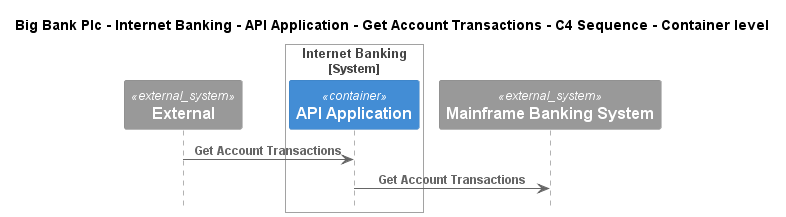

The diagram above was rendered by PlantUML. Its source (embedded in the PNG):
@startuml
!include ..\..\..\..\..\..\..\.c4s\C4_Sequence.puml

title Big Bank Plc - Internet Banking - API Application - Get Account Transactions - C4 Sequence - Container level

System_Ext(C4InterFlow.SoftwareSystems.ExternalSystem, "External", "")

System_Boundary(BigBankPlc.SoftwareSystems.InternetBanking, "Internet Banking")
    Container(BigBankPlc.SoftwareSystems.InternetBanking.Containers.APIApplication, "API Application", "", "")
Boundary_End()
System_Ext(BigBankPlc.SoftwareSystems.MainframeBankingSystem, "Mainframe Banking System", "")

Rel(C4InterFlow.SoftwareSystems.ExternalSystem, BigBankPlc.SoftwareSystems.InternetBanking.Containers.APIApplication, "Get Account Transactions")
Rel(BigBankPlc.SoftwareSystems.InternetBanking.Containers.APIApplication, BigBankPlc.SoftwareSystems.MainframeBankingSystem, "Get Account Transactions")


@enduml